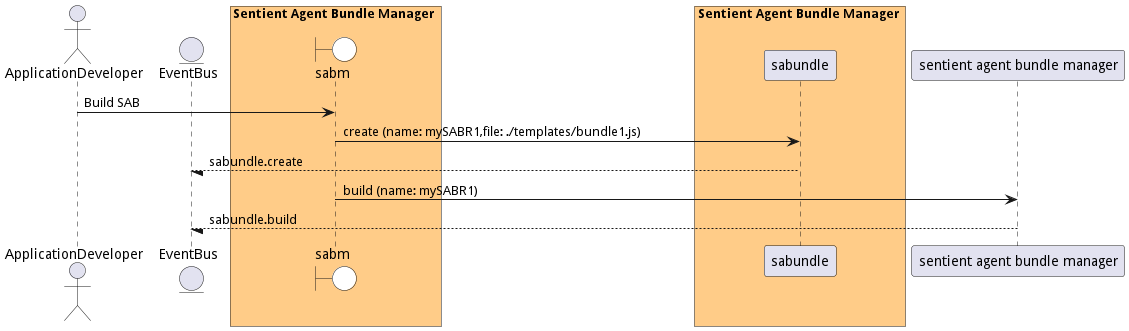

The diagram above was rendered by PlantUML. Its source (embedded in the PNG):
@startuml

actor "ApplicationDeveloper"


entity EventBus

box Sentient Agent Bundle Manager #ffcc88
    boundary sabm #white
end box


box Sentient Agent Bundle Manager #ffcc88
            participant sabundle
    end box


"ApplicationDeveloper" -> sabm: Build SAB

    sabm -> "sabundle": create (name: mySABR1,file: ./templates/bundle1.js)

    "sabundle" --/ EventBus: sabundle.create

    sabm -> "sentient agent bundle manager": build (name: mySABR1)

    "sentient agent bundle manager" --/ EventBus: sabundle.build



@enduml